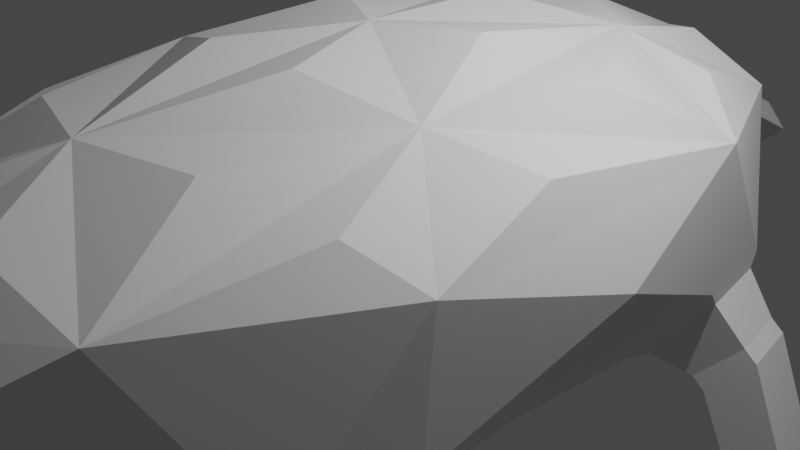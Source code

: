 # Source: ronald.blend  (saved by Blender 3.4.6; exported with 4.5.12 LTS)
import bpy
from mathutils import Matrix  # noqa: F401  (used for matrix-valued properties, if any)

bpy.ops.wm.read_factory_settings(use_empty=True)
scene = bpy.context.scene
scene.name = 'Scene'

# ---- collections
col_collection = bpy.data.collections.new('Collection'); scene.collection.children.link(col_collection)

# ---- world
world_world = bpy.data.worlds.new('World'); scene.world = world_world
world_world.use_nodes = True; world_world.node_tree.nodes.clear()
_N = world_world.node_tree.nodes; _L = world_world.node_tree.links
n0 = _N.new('ShaderNodeOutputWorld'); n0.name = 'World Output'; n0.location = (300, 300)
n1 = _N.new('ShaderNodeBackground'); n1.name = 'Background'; n1.location = (10, 300)
n1.inputs[0].default_value = (0.05088, 0.05088, 0.05088, 1.0)
_L.new(n1.outputs[0], n0.inputs[0])
n0.is_active_output = True
world_world.color = (0.05088, 0.05088, 0.05088)
world_world.use_sun_shadow = False
world_world.sun_shadow_jitter_overblur = 0.0

# ---- cameras
cam_camera = bpy.data.cameras.new('Camera')
cam_camera.clip_end = 100.0
cam_camera.ortho_scale = 7.314

# ---- lights
light_light = bpy.data.lights.new('Light', 'POINT')
light_light.transmission_factor = 0.0
light_light.energy = 1000.0
light_light.shadow_soft_size = 0.1
light_light.shadow_maximum_resolution = 0.006
light_light.use_absolute_resolution = True

# ---- meshes
me_icosphere = bpy.data.meshes.new('Icosphere')
me_icosphere.from_pydata([(0.0, 4.837, -0.3969), (2.41, -2.384e-07, -0.5946), (2.303, -3.369, -0.5946), (1.718, 3.781, 0.9543), (2.665, -2.145, 1.038), (0.0, -5.507, 1.055), (0.0, -0.3726, 2.134), (0.0, -5.256, -0.3657), (1.528, -3.232, -1.627), (0.0, 3.126, -1.627), (1.623, -2.384e-07, -1.627), (1.533, 2.957, -1.627), (0.7952, -5.832, 0.402), (2.309, 3.093, -0.5946), (0.5994, 5.049, 0.1945), (2.869, -2.384e-07, 0.3275), (0.0, 4.51, 1.122), (2.529, 1.929, 1.038), (1.634, -4.323, 1.122), (0.0, -3.39, 1.815), (1.01, 2.069, 1.815), (1.634, -1.305, 1.815), (0.5798, -4.481, 1.479), (1.145, -3.049, 1.771), (0.5713, -1.71, 2.118), (0.0, 1.281, 2.12), (0.924, 0.1382, 2.117), (1.848, 0.6491, 1.764), (2.12, -2.567, 1.464), (2.472, -0.7128, 1.458), (1.888, 2.373, 1.466), (0.9573, 3.525, 1.478), (0.0, 2.937, 1.776), (0.9791, 4.424, 0.7851), (0.0, 4.962, 0.5828), (0.7952, -6.031, 0.3905), (0.0, -5.706, 1.043), (0.0, -5.455, -0.3772), (0.8305, -6.21, 0.3817), (0.0, -5.87, 1.152), (0.0, -5.608, -0.4348), (0.9966, -6.465, 0.3757), (0.0, -6.058, 1.213), (0.0, -5.743, -0.5863), (1.196, -7.355, 0.2987), (0.0, -7.355, 1.159), (0.0, -7.355, -0.8557), (0.0, 7.142, -1.205), (0.3389, 7.223, -0.8851), (0.0, -7.355, 0.2987), (0.0, -8.855, 0.655), (0.0, -8.855, -0.3521), (0.0, -3.281, -1.627), (0.0, 2.109, 1.802), (0.0, 7.357, -0.8851), (0.0, 7.312, -0.5873), (0.0, -5.256, -0.3657), (0.0, -2.384e-07, -1.627), (1.746, -1.995, -1.627), (2.522, -2.131, -0.5946), (1.741, 1.778, -1.627), (2.516, 1.915, -0.5946), (2.496, 2.033, -0.7585), (2.33, 2.976, -0.7585), (1.705, -3.136, -1.584), (2.326, -3.245, -0.7585), (1.88, -2.146, -1.584), (2.5, -2.255, -0.7585), (1.71, 2.866, -1.584), (1.876, 1.924, -1.584), (2.809, 2.186, -1.21), (2.676, 2.939, -1.21), (2.176, -3.117, -1.739), (2.673, -3.204, -1.21), (2.316, -2.325, -1.739), (2.812, -2.412, -1.21), (2.18, 2.852, -1.739), (2.313, 2.098, -1.739), (2.88, 2.198, -1.279), (2.747, 2.952, -1.279), (2.248, -3.129, -1.808), (2.744, -3.217, -1.279), (2.387, -2.337, -1.808), (2.884, -2.425, -1.279), (2.251, 2.865, -1.808), (2.384, 2.111, -1.808), (2.952, 2.211, -1.348), (2.819, 2.965, -1.348), (2.319, -3.142, -1.877), (2.815, -3.229, -1.348), (2.459, -2.35, -1.877), (2.955, -2.438, -1.348), (2.322, 2.877, -1.877), (2.455, 2.123, -1.877), (3.394, 2.289, -2.523), (3.261, 3.043, -2.523), (2.589, -3.19, -2.523), (3.258, -3.308, -2.523), (2.729, -2.398, -2.523), (3.398, -2.516, -2.523), (2.592, 2.925, -2.523), (2.725, 2.171, -2.523), (3.474, 2.225, -2.723), (3.315, 3.13, -2.723), (2.508, -3.257, -2.723), (3.311, -3.399, -2.723), (2.676, -2.307, -2.723), (3.479, -2.448, -2.723), (2.512, 2.988, -2.723), (2.672, 2.084, -2.723), (-0.5103, -7.725, 0.5675), (-0.4379, -7.777, 0.6228), (-0.5379, -7.81, 0.6228), (-0.5997, -7.725, 0.6228), (-0.5379, -7.64, 0.6228), (-0.4379, -7.672, 0.6228), (-0.4826, -7.81, 0.7123), (-0.5826, -7.777, 0.7123), (-0.5826, -7.672, 0.7123), (-0.4826, -7.64, 0.7123), (-0.4208, -7.725, 0.7123), (-0.5103, -7.725, 0.7675), (-0.5265, -7.775, 0.5825), (-0.4677, -7.756, 0.5825), (-0.484, -7.806, 0.615), (-0.4252, -7.725, 0.615), (-0.4677, -7.694, 0.5825), (-0.5628, -7.725, 0.5825), (-0.5791, -7.775, 0.615), (-0.5265, -7.675, 0.5825), (-0.5791, -7.675, 0.615), (-0.484, -7.644, 0.615), (-0.4152, -7.756, 0.6675), (-0.4152, -7.694, 0.6675), (-0.5103, -7.825, 0.6675), (-0.4515, -7.806, 0.6675), (-0.6054, -7.756, 0.6675), (-0.5691, -7.806, 0.6675), (-0.5691, -7.644, 0.6675), (-0.6054, -7.694, 0.6675), (-0.4515, -7.644, 0.6675), (-0.5103, -7.625, 0.6675), (-0.4415, -7.775, 0.7201), (-0.5366, -7.806, 0.7201), (-0.5953, -7.725, 0.7201), (-0.5366, -7.644, 0.7201), (-0.4415, -7.675, 0.7201), (-0.494, -7.775, 0.7526), (-0.4577, -7.725, 0.7526), (-0.5528, -7.756, 0.7526), (-0.5528, -7.694, 0.7526), (-0.494, -7.675, 0.7526)], [], [(16, 20, 31), (17, 21, 29), (18, 19, 22), (19, 21, 24), (18, 21, 23), (21, 18, 28), (21, 20, 26), (17, 20, 27), (20, 17, 30), (12, 18, 5), (12, 2, 18), (2, 4, 18), (15, 17, 4), (13, 3, 17), (14, 16, 33), (13, 14, 3), (13, 11, 14), (11, 0, 14), (12, 5, 36, 35), (7, 2, 12), (9, 0, 11), (2, 7, 56), (19, 5, 22), (5, 18, 22), (19, 18, 23), (21, 19, 23), (21, 6, 24), (6, 19, 24), (6, 20, 25), (6, 21, 26), (20, 6, 26), (21, 17, 27), (20, 21, 27), (18, 4, 28), (4, 21, 28), (21, 4, 29), (4, 17, 29), (17, 3, 30), (3, 20, 30), (20, 3, 31), (3, 16, 31), (20, 16, 32), (16, 3, 33), (3, 14, 33), (16, 14, 34), (35, 36, 39, 38), (37, 35, 38, 40), (7, 12, 35, 37), (40, 38, 41, 43), (38, 39, 42, 41), (43, 41, 44, 46), (41, 42, 45, 44), (14, 0, 47, 48), (45, 49, 44), (46, 44, 49), (44, 45, 50), (44, 51, 46), (50, 49, 44), (51, 44, 49), (7, 8, 56), (8, 7, 52), (20, 32, 53), (20, 53, 25), (48, 47, 54), (54, 55, 48), (34, 14, 48, 55), (56, 8, 2), (10, 57, 9, 11, 60), (10, 58, 8, 52, 57), (58, 10, 1, 59), (58, 59, 67, 66), (11, 13, 63, 68), (10, 60, 61, 1), (1, 15, 59), (15, 1, 61), (17, 15, 61), (13, 17, 61), (4, 59, 15), (2, 59, 4), (64, 66, 74, 72), (66, 67, 75, 74), (8, 58, 66, 64), (13, 61, 62, 63), (61, 60, 69, 62), (60, 11, 68, 69), (59, 2, 65, 67), (2, 8, 64, 65), (75, 73, 81, 83), (77, 76, 84, 85), (63, 62, 70, 71), (62, 69, 77, 70), (69, 68, 76, 77), (67, 65, 73, 75), (65, 64, 72, 73), (68, 63, 71, 76), (78, 85, 93, 86), (79, 78, 86, 87), (73, 72, 80, 81), (76, 71, 79, 84), (74, 75, 83, 82), (72, 74, 82, 80), (71, 70, 78, 79), (70, 77, 85, 78), (90, 91, 99, 98), (92, 87, 95, 100), (85, 84, 92, 93), (83, 81, 89, 91), (81, 80, 88, 89), (84, 79, 87, 92), (82, 83, 91, 90), (80, 82, 90, 88), (100, 95, 103, 108), (97, 96, 104, 105), (88, 90, 98, 96), (87, 86, 94, 95), (86, 93, 101, 94), (93, 92, 100, 101), (91, 89, 97, 99), (89, 88, 96, 97), (104, 106, 107, 105), (109, 108, 103, 102), (98, 99, 107, 106), (96, 98, 106, 104), (95, 94, 102, 103), (94, 101, 109, 102), (101, 100, 108, 109), (99, 97, 105, 107), (110, 123, 122), (111, 123, 125), (110, 122, 127), (110, 127, 129), (110, 129, 126), (111, 125, 132), (112, 124, 134), (113, 128, 136), (114, 130, 138), (115, 131, 140), (111, 132, 135), (112, 134, 137), (113, 136, 139), (114, 138, 141), (115, 140, 133), (116, 142, 147), (117, 143, 149), (118, 144, 150), (119, 145, 151), (120, 146, 148), (148, 151, 121), (148, 146, 151), (146, 119, 151), (151, 150, 121), (151, 145, 150), (145, 118, 150), (150, 149, 121), (150, 144, 149), (144, 117, 149), (149, 147, 121), (149, 143, 147), (143, 116, 147), (147, 148, 121), (147, 142, 148), (142, 120, 148), (133, 146, 120), (133, 140, 146), (140, 119, 146), (141, 145, 119), (141, 138, 145), (138, 118, 145), (139, 144, 118), (139, 136, 144), (136, 117, 144), (137, 143, 117), (137, 134, 143), (134, 116, 143), (135, 142, 116), (135, 132, 142), (132, 120, 142), (140, 141, 119), (140, 131, 141), (131, 114, 141), (138, 139, 118), (138, 130, 139), (130, 113, 139), (136, 137, 117), (136, 128, 137), (128, 112, 137), (134, 135, 116), (134, 124, 135), (124, 111, 135), (132, 133, 120), (132, 125, 133), (125, 115, 133), (126, 131, 115), (126, 129, 131), (129, 114, 131), (129, 130, 114), (129, 127, 130), (127, 113, 130), (127, 128, 113), (127, 122, 128), (122, 112, 128), (125, 126, 115), (125, 123, 126), (123, 110, 126), (122, 124, 112), (122, 123, 124), (123, 111, 124)])
_uv = me_icosphere.uv_layers.new(name='UVMap')
_uv.uv.foreach_set('vector', [0.8182, 0.3149, 0.7727, 0.3937, 0.8182, 0.3149, 0.6364, 0.3149, 0.5909, 0.3937, 0.6364, 0.3149, 0.4545, 0.3149, 0.4091, 0.3937, 0.4545, 0.3149, 0.4091, 0.3937, 0.5, 0.3937, 0.4091, 0.3937, 0.4545, 0.3149, 0.5, 0.3937, 0.4545, 0.3149, 0.5, 0.3937, 0.4545, 0.3149, 0.5, 0.3937, 0.5909, 0.3937, 0.6818, 0.3937, 0.5909, 0.3937, 0.6364, 0.3149, 0.6818, 0.3937, 0.6364, 0.3149, 0.6818, 0.3937, 0.6364, 0.3149, 0.6818, 0.3937, 0.4091, 0.2362, 0.4545, 0.3149, 0.3636, 0.3149, 0.4091, 0.2362, 0.5, 0.2362, 0.4545, 0.3149, 0.5, 0.2362, 0.5455, 0.3149, 0.4545, 0.3149, 0.5909, 0.2362, 0.6364, 0.3149, 0.5455, 0.3149, 0.6818, 0.2362, 0.7273, 0.3149, 0.6364, 0.3149, 0.7727, 0.2362, 0.8182, 0.3149, 0.7727, 0.2362, 0.6818, 0.2362, 0.7727, 0.2362, 0.7273, 0.3149, 0.6818, 0.2362, 0.7273, 0.1575, 0.7727, 0.2362, 0.7273, 0.1575, 0.8182, 0.1575, 0.7727, 0.2362, 0.4091, 0.2362, 0.3636, 0.3149, 0.3636, 0.3149, 0.4091, 0.2362, 0.3636, 0.1575, 0.4545, 0.1575, 0.4091, 0.2362, 0.7727, 0.07873, 0.8182, 0.1575, 0.7273, 0.1575, 0.4545, 0.1575, 0.3636, 0.1575, 0.3636, 0.1575, 0.4091, 0.3937, 0.3636, 0.3149, 0.4091, 0.3937, 0.3636, 0.3149, 0.4545, 0.3149, 0.3636, 0.3149, 0.4091, 0.3937, 0.4545, 0.3149, 0.4091, 0.3937, 0.5, 0.3937, 0.4091, 0.3937, 0.5, 0.3937, 0.5909, 0.3937, 0.6364, 0.4724, 0.5909, 0.3937, 0.2727, 0.4724, 0.3182, 0.3937, 0.2727, 0.4724, 0.6364, 0.4724, 0.6818, 0.3937, 0.6364, 0.4724, 0.6364, 0.4724, 0.5909, 0.3937, 0.6364, 0.4724, 0.6818, 0.3937, 0.6364, 0.4724, 0.6818, 0.3937, 0.5909, 0.3937, 0.6364, 0.3149, 0.5909, 0.3937, 0.6818, 0.3937, 0.5909, 0.3937, 0.6818, 0.3937, 0.4545, 0.3149, 0.5455, 0.3149, 0.4545, 0.3149, 0.5455, 0.3149, 0.5909, 0.3937, 0.5455, 0.3149, 0.5909, 0.3937, 0.5455, 0.3149, 0.5909, 0.3937, 0.5455, 0.3149, 0.6364, 0.3149, 0.5455, 0.3149, 0.6364, 0.3149, 0.7273, 0.3149, 0.6364, 0.3149, 0.7273, 0.3149, 0.7727, 0.3937, 0.7273, 0.3149, 0.7727, 0.3937, 0.7273, 0.3149, 0.7727, 0.3937, 0.7273, 0.3149, 0.8182, 0.3149, 0.7273, 0.3149, 0.7727, 0.3937, 0.8182, 0.3149, 0.7727, 0.3937, 0.8182, 0.3149, 0.7273, 0.3149, 0.8182, 0.3149, 0.7273, 0.3149, 0.7727, 0.2362, 0.7273, 0.3149, 0.8182, 0.3149, 0.7727, 0.2362, 0.8182, 0.3149, 0.4091, 0.2362, 0.3636, 0.3149, 0.3636, 0.3149, 0.4091, 0.2362, 0.3636, 0.1575, 0.4091, 0.2362, 0.4091, 0.2362, 0.3636, 0.1575, 0.3636, 0.1575, 0.4091, 0.2362, 0.4091, 0.2362, 0.3636, 0.1575, 0.3636, 0.1575, 0.4091, 0.2362, 0.4091, 0.2362, 0.3636, 0.1575, 0.4091, 0.2362, 0.3636, 0.3149, 0.3636, 0.3149, 0.4091, 0.2362, 0.3636, 0.1575, 0.4091, 0.2362, 0.4091, 0.2362, 0.3636, 0.1575, 0.4091, 0.2362, 0.3636, 0.3149, 0.3636, 0.3149, 0.4091, 0.2362, 0.7727, 0.2362, 0.8182, 0.1575, 0.8182, 0.1575, 0.7727, 0.2362, 0.3636, 0.3149, 0.0, 0.0, 0.4091, 0.2362, 0.3636, 0.1575, 0.4091, 0.2362, 0.0, 0.0, 0.0, 0.0, 0.0, 0.0, 0.0, 0.0, 0.0, 0.0, 0.0, 0.0, 0.0, 0.0, 0.0, 0.0, 0.0, 0.0, 0.0, 0.0, 0.0, 0.0, 0.0, 0.0, 0.0, 0.0, 0.3636, 0.1575, 0.5, 0.07873, 0.3636, 0.1575, 0.5, 0.07873, 0.3636, 0.1575, 0.0, 0.0, 0.7727, 0.3937, 0.7727, 0.3937, 0.0, 0.0, 0.7727, 0.3937, 0.0, 0.0, 0.6364, 0.4724, 0.7727, 0.2362, 0.8182, 0.1575, 0.0, 0.0, 0.0, 0.0, 0.0, 0.0, 0.7727, 0.2362, 0.8182, 0.3149, 0.7727, 0.2362, 0.7727, 0.2362, 0.0, 0.0, 0.3636, 0.1575, 0.4091, 0.07873, 0.4545, 0.1575, 0.0, 0.0, 0.0, 0.0, 0.7727, 0.07873, 0.7273, 0.1575, 0.3636, 0.07873, 0.0, 0.0, 0.25, 0.03937, 0.5, 0.07873, 0.0, 0.0, 0.0, 0.0, 0.25, 0.03937, 0.0, 0.0, 0.5455, 0.1575, 0.5227, 0.1968, 0.25, 0.03937, 0.5227, 0.1968, 0.5227, 0.1968, 0.25, 0.03937, 0.7273, 0.1575, 0.6818, 0.2362, 0.6818, 0.2362, 0.7273, 0.1575, 0.0, 0.0, 0.3636, 0.07873, 0.6136, 0.1968, 0.5455, 0.1575, 0.5455, 0.1575, 0.0, 0.0, 0.5227, 0.1968, 0.0, 0.0, 0.5455, 0.1575, 0.6136, 0.1968, 0.6364, 0.3149, 0.0, 0.0, 0.6136, 0.1968, 0.6818, 0.2362, 0.6364, 0.3149, 0.6136, 0.1968, 0.5455, 0.3149, 0.5227, 0.1968, 0.0, 0.0, 0.5, 0.2362, 0.5227, 0.1968, 0.5455, 0.3149, 0.5, 0.07873, 0.25, 0.03937, 0.25, 0.03937, 0.5, 0.07873, 0.25, 0.03937, 0.5227, 0.1968, 0.5227, 0.1968, 0.25, 0.03937, 0.5, 0.07873, 0.25, 0.03937, 0.25, 0.03937, 0.5, 0.07873, 0.6818, 0.2362, 0.6136, 0.1968, 0.6136, 0.1968, 0.6818, 0.2362, 0.6136, 0.1968, 0.3636, 0.07873, 0.3636, 0.07873, 0.6136, 0.1968, 0.3636, 0.07873, 0.7273, 0.1575, 0.7273, 0.1575, 0.3636, 0.07873, 0.5227, 0.1968, 0.5, 0.2362, 0.5, 0.2362, 0.5227, 0.1968, 0.4545, 0.1575, 0.4091, 0.07873, 0.4091, 0.07873, 0.4545, 0.1575, 0.5227, 0.1968, 0.5, 0.2362, 0.5, 0.2362, 0.5227, 0.1968, 0.3636, 0.07873, 0.7273, 0.1575, 0.7273, 0.1575, 0.3636, 0.07873, 0.6818, 0.2362, 0.6136, 0.1968, 0.6136, 0.1968, 0.6818, 0.2362, 0.6136, 0.1968, 0.3636, 0.07873, 0.3636, 0.07873, 0.6136, 0.1968, 0.3636, 0.07873, 0.7273, 0.1575, 0.7273, 0.1575, 0.3636, 0.07873, 0.5227, 0.1968, 0.5, 0.2362, 0.5, 0.2362, 0.5227, 0.1968, 0.4545, 0.1575, 0.4091, 0.07873, 0.4091, 0.07873, 0.4545, 0.1575, 0.7273, 0.1575, 0.6818, 0.2362, 0.6818, 0.2362, 0.7273, 0.1575, 0.6136, 0.1968, 0.3636, 0.07873, 0.3636, 0.07873, 0.6136, 0.1968, 0.6818, 0.2362, 0.6136, 0.1968, 0.6136, 0.1968, 0.6818, 0.2362, 0.4545, 0.1575, 0.4091, 0.07873, 0.4091, 0.07873, 0.4545, 0.1575, 0.7273, 0.1575, 0.6818, 0.2362, 0.6818, 0.2362, 0.7273, 0.1575, 0.25, 0.03937, 0.5227, 0.1968, 0.5227, 0.1968, 0.25, 0.03937, 0.5, 0.07873, 0.25, 0.03937, 0.25, 0.03937, 0.5, 0.07873, 0.6818, 0.2362, 0.6136, 0.1968, 0.6136, 0.1968, 0.6818, 0.2362, 0.6136, 0.1968, 0.3636, 0.07873, 0.3636, 0.07873, 0.6136, 0.1968, 0.25, 0.03937, 0.5227, 0.1968, 0.5227, 0.1968, 0.25, 0.03937, 0.7273, 0.1575, 0.6818, 0.2362, 0.6818, 0.2362, 0.7273, 0.1575, 0.3636, 0.07873, 0.7273, 0.1575, 0.7273, 0.1575, 0.3636, 0.07873, 0.5227, 0.1968, 0.5, 0.2362, 0.5, 0.2362, 0.5227, 0.1968, 0.4545, 0.1575, 0.4091, 0.07873, 0.4091, 0.07873, 0.4545, 0.1575, 0.7273, 0.1575, 0.6818, 0.2362, 0.6818, 0.2362, 0.7273, 0.1575, 0.25, 0.03937, 0.5227, 0.1968, 0.5227, 0.1968, 0.25, 0.03937, 0.5, 0.07873, 0.25, 0.03937, 0.25, 0.03937, 0.5, 0.07873, 0.7273, 0.1575, 0.6818, 0.2362, 0.6818, 0.2362, 0.7273, 0.1575, 0.4545, 0.1575, 0.4091, 0.07873, 0.4091, 0.07873, 0.4545, 0.1575, 0.5, 0.07873, 0.25, 0.03937, 0.25, 0.03937, 0.5, 0.07873, 0.6818, 0.2362, 0.6136, 0.1968, 0.6136, 0.1968, 0.6818, 0.2362, 0.6136, 0.1968, 0.3636, 0.07873, 0.3636, 0.07873, 0.6136, 0.1968, 0.3636, 0.07873, 0.7273, 0.1575, 0.7273, 0.1575, 0.3636, 0.07873, 0.5227, 0.1968, 0.5, 0.2362, 0.5, 0.2362, 0.5227, 0.1968, 0.4545, 0.1575, 0.4091, 0.07873, 0.4091, 0.07873, 0.4545, 0.1575, 0.5, 0.07873, 0.25, 0.03937, 0.5227, 0.1968, 0.5, 0.2362, 0.3636, 0.07873, 0.7273, 0.1575, 0.6818, 0.2362, 0.6136, 0.1968, 0.25, 0.03937, 0.5227, 0.1968, 0.5227, 0.1968, 0.25, 0.03937, 0.5, 0.07873, 0.25, 0.03937, 0.25, 0.03937, 0.5, 0.07873, 0.6818, 0.2362, 0.6136, 0.1968, 0.6136, 0.1968, 0.6818, 0.2362, 0.6136, 0.1968, 0.3636, 0.07873, 0.3636, 0.07873, 0.6136, 0.1968, 0.3636, 0.07873, 0.7273, 0.1575, 0.7273, 0.1575, 0.3636, 0.07873, 0.5227, 0.1968, 0.5, 0.2362, 0.5, 0.2362, 0.5227, 0.1968, 0.1818, 0.0, 0.2273, 0.07873, 0.1364, 0.07873, 0.2727, 0.1575, 0.3182, 0.07873, 0.3636, 0.1575, 0.9091, 0.0, 0.9545, 0.07873, 0.8636, 0.07873, 0.7273, 0.0, 0.7727, 0.07873, 0.6818, 0.07873, 0.5455, 0.0, 0.5909, 0.07873, 0.5, 0.07873, 0.2727, 0.1575, 0.3636, 0.1575, 0.3182, 0.2362, 0.09091, 0.1575, 0.1818, 0.1575, 0.1364, 0.2362, 0.8182, 0.1575, 0.9091, 0.1575, 0.8636, 0.2362, 0.6364, 0.1575, 0.7273, 0.1575, 0.6818, 0.2362, 0.4545, 0.1575, 0.5455, 0.1575, 0.5, 0.2362, 0.2727, 0.1575, 0.3182, 0.2362, 0.2273, 0.2362, 0.09091, 0.1575, 0.1364, 0.2362, 0.04546, 0.2362, 0.8182, 0.1575, 0.8636, 0.2362, 0.7727, 0.2362, 0.6364, 0.1575, 0.6818, 0.2362, 0.5909, 0.2362, 0.4545, 0.1575, 0.5, 0.2362, 0.4091, 0.2362, 0.1818, 0.3149, 0.2727, 0.3149, 0.2273, 0.3937, 0.0, 0.3149, 0.09091, 0.3149, 0.04546, 0.3937, 0.7273, 0.3149, 0.8182, 0.3149, 0.7727, 0.3937, 0.5455, 0.3149, 0.6364, 0.3149, 0.5909, 0.3937, 0.3636, 0.3149, 0.4545, 0.3149, 0.4091, 0.3937, 0.4091, 0.3937, 0.5, 0.3937, 0.4545, 0.4724, 0.4091, 0.3937, 0.4545, 0.3149, 0.5, 0.3937, 0.4545, 0.3149, 0.5455, 0.3149, 0.5, 0.3937, 0.5909, 0.3937, 0.6818, 0.3937, 0.6364, 0.4724, 0.5909, 0.3937, 0.6364, 0.3149, 0.6818, 0.3937, 0.6364, 0.3149, 0.7273, 0.3149, 0.6818, 0.3937, 0.7727, 0.3937, 0.8636, 0.3937, 0.8182, 0.4724, 0.7727, 0.3937, 0.8182, 0.3149, 0.8636, 0.3937, 0.8182, 0.3149, 0.9091, 0.3149, 0.8636, 0.3937, 0.04546, 0.3937, 0.1364, 0.3937, 0.09091, 0.4724, 0.04546, 0.3937, 0.09091, 0.3149, 0.1364, 0.3937, 0.09091, 0.3149, 0.1818, 0.3149, 0.1364, 0.3937, 0.2273, 0.3937, 0.3182, 0.3937, 0.2727, 0.4724, 0.2273, 0.3937, 0.2727, 0.3149, 0.3182, 0.3937, 0.2727, 0.3149, 0.3636, 0.3149, 0.3182, 0.3937, 0.4091, 0.2362, 0.4545, 0.3149, 0.3636, 0.3149, 0.4091, 0.2362, 0.5, 0.2362, 0.4545, 0.3149, 0.5, 0.2362, 0.5455, 0.3149, 0.4545, 0.3149, 0.5909, 0.2362, 0.6364, 0.3149, 0.5455, 0.3149, 0.5909, 0.2362, 0.6818, 0.2362, 0.6364, 0.3149, 0.6818, 0.2362, 0.7273, 0.3149, 0.6364, 0.3149, 0.7727, 0.2362, 0.8182, 0.3149, 0.7273, 0.3149, 0.7727, 0.2362, 0.8636, 0.2362, 0.8182, 0.3149, 0.8636, 0.2362, 0.9091, 0.3149, 0.8182, 0.3149, 0.04546, 0.2362, 0.09091, 0.3149, 0.0, 0.3149, 0.04546, 0.2362, 0.1364, 0.2362, 0.09091, 0.3149, 0.1364, 0.2362, 0.1818, 0.3149, 0.09091, 0.3149, 0.2273, 0.2362, 0.2727, 0.3149, 0.1818, 0.3149, 0.2273, 0.2362, 0.3182, 0.2362, 0.2727, 0.3149, 0.3182, 0.2362, 0.3636, 0.3149, 0.2727, 0.3149, 0.5, 0.2362, 0.5909, 0.2362, 0.5455, 0.3149, 0.5, 0.2362, 0.5455, 0.1575, 0.5909, 0.2362, 0.5455, 0.1575, 0.6364, 0.1575, 0.5909, 0.2362, 0.6818, 0.2362, 0.7727, 0.2362, 0.7273, 0.3149, 0.6818, 0.2362, 0.7273, 0.1575, 0.7727, 0.2362, 0.7273, 0.1575, 0.8182, 0.1575, 0.7727, 0.2362, 0.8636, 0.2362, 0.9545, 0.2362, 0.9091, 0.3149, 0.8636, 0.2362, 0.9091, 0.1575, 0.9545, 0.2362, 0.9091, 0.1575, 1.0, 0.1575, 0.9545, 0.2362, 0.1364, 0.2362, 0.2273, 0.2362, 0.1818, 0.3149, 0.1364, 0.2362, 0.1818, 0.1575, 0.2273, 0.2362, 0.1818, 0.1575, 0.2727, 0.1575, 0.2273, 0.2362, 0.3182, 0.2362, 0.4091, 0.2362, 0.3636, 0.3149, 0.3182, 0.2362, 0.3636, 0.1575, 0.4091, 0.2362, 0.3636, 0.1575, 0.4545, 0.1575, 0.4091, 0.2362, 0.5, 0.07873, 0.5455, 0.1575, 0.4545, 0.1575, 0.5, 0.07873, 0.5909, 0.07873, 0.5455, 0.1575, 0.5909, 0.07873, 0.6364, 0.1575, 0.5455, 0.1575, 0.6818, 0.07873, 0.7273, 0.1575, 0.6364, 0.1575, 0.6818, 0.07873, 0.7727, 0.07873, 0.7273, 0.1575, 0.7727, 0.07873, 0.8182, 0.1575, 0.7273, 0.1575, 0.8636, 0.07873, 0.9091, 0.1575, 0.8182, 0.1575, 0.8636, 0.07873, 0.9545, 0.07873, 0.9091, 0.1575, 0.9545, 0.07873, 1.0, 0.1575, 0.9091, 0.1575, 0.3636, 0.1575, 0.4091, 0.07873, 0.4545, 0.1575, 0.3636, 0.1575, 0.3182, 0.07873, 0.4091, 0.07873, 0.3182, 0.07873, 0.3636, 0.0, 0.4091, 0.07873, 0.1364, 0.07873, 0.1818, 0.1575, 0.09091, 0.1575, 0.1364, 0.07873, 0.2273, 0.07873, 0.1818, 0.1575, 0.2273, 0.07873, 0.2727, 0.1575, 0.1818, 0.1575])
me_icosphere.update()
arm_armature_001 = bpy.data.armatures.new('Armature.001')  # bones are not reproduced

# ---- objects
ob_light = bpy.data.objects.new('Light', light_light)
ob_camera = bpy.data.objects.new('Camera', cam_camera)
ob_body = bpy.data.objects.new('body', me_icosphere)
ob_armature = bpy.data.objects.new('Armature', arm_armature_001)

# ---- transforms, parenting, visibility, modifiers, constraints
ob_light.location = (4.076, 1.005, 5.904)
ob_light.rotation_euler = (0.6503, 0.05522, 1.866)
ob_light.lock_rotations_4d = False
ob_light.empty_display_type = 'ARROWS'
ob_light.color = (0.0, 0.0, 0.0, 0.0)
ob_light.lineart.crease_threshold = 0.0
ob_camera.location = (7.359, -6.926, 4.958)
ob_camera.rotation_euler = (1.109, 0.0, 0.8149)
ob_camera.lock_rotations_4d = False
ob_camera.empty_display_type = 'ARROWS'
ob_camera.color = (0.0, 0.0, 0.0, 0.0)
ob_camera.display_type = 'WIRE'
ob_camera.lineart.crease_threshold = 0.0
ob_body.parent = ob_armature
ob_body.matrix_parent_inverse = Matrix(((1.0, 0.0, 0.0, -0.0), (0.0, -4.371e-08, 1.0, 0.0), (0.0, -1.0, -4.371e-08, 0.0), (-0.0, 0.0, -0.0, 1.0)))
ob_body.location = (0.0, 0.0, 0.0)
_vg = ob_body.vertex_groups.new(name='bodyR')
for _i, _w in zip([0, 3, 6, 9, 11, 13, 14, 16, 17, 20, 25, 26, 27, 30, 31, 32, 33, 34, 53, 55, 57, 63, 68], [0.9922, 0.6849, 0.005587, 0.5777, 0.09345, 0.06359, 0.9556, 0.9359, 0.06453, 0.1497, 0.09875, 0.04142, 0.05458, 0.181, 0.6852, 0.6427, 0.8561, 0.9545, 0.2736, 0.0127, 0.05941, 0.0274, 0.06003]): _vg.add([_i], _w, 'REPLACE')
_vg = ob_body.vertex_groups.new(name='bodyM')
for _i, _w in zip([1, 3, 4, 6, 9, 10, 15, 17, 20, 21, 23, 24, 25, 26, 27, 28, 29, 30, 31, 32, 53, 57, 58, 59, 60, 61, 62, 66, 67, 69], [0.4917, 0.008864, 0.2845, 0.9796, 0.05284, 0.5128, 0.4258, 0.1812, 0.1899, 0.7161, 0.1807, 0.7055, 0.6634, 0.7179, 0.4788, 0.2883, 0.4374, 0.1291, 0.0601, 0.1046, 0.2713, 0.5916, 0.06363, 0.05393, 0.09436, 0.05354, 0.02113, 0.03598, 0.0169, 0.0625]): _vg.add([_i], _w, 'REPLACE')
_vg = ob_body.vertex_groups.new(name='bodyF')
for _i, _w in zip([2, 4, 5, 7, 8, 12, 18, 19, 21, 22, 23, 24, 28, 29, 35, 36, 37, 38, 39, 40, 41, 42, 43, 46, 52, 56, 64, 65], [0.05589, 0.07072, 0.6808, 0.6802, 0.03163, 0.1534, 0.7008, 0.9736, 0.07294, 0.86, 0.6919, 0.2139, 0.2228, 0.04438, 0.1052, 0.4599, 0.4819, 0.0733, 0.3306, 0.3544, 0.01267, 0.2334, 0.2572, 0.01439, 0.1318, 0.8868, 0.006971, 0.01634]): _vg.add([_i], _w, 'REPLACE')
_vg = ob_body.vertex_groups.new(name='head')
for _i, _w in zip([5, 7, 12, 18, 22, 28, 35, 36, 37, 38, 39, 40, 41, 42, 43, 44, 45, 46, 52], [0.2616, 0.2248, 0.7437, 0.09844, 0.07717, 0.004014, 0.6443, 0.4396, 0.3988, 0.5082, 0.5157, 0.4926, 0.2189, 0.5513, 0.5351, 0.03252, 0.04887, 0.06983, 0.03223]): _vg.add([_i], _w, 'REPLACE')
_vg = ob_body.vertex_groups.new(name='jawUpper')
for _i, _w in zip([5, 7, 12, 15, 21, 22, 23, 24, 26, 28, 29, 35, 36, 37, 38, 39, 40, 41, 42, 43, 44, 45, 46, 49, 50, 51, 56, 110, 111, 112, 113, 114, 115, 116, 117, 118, 119, 120, 121, 122, 123, 124, 125, 126, 127, 128, 129, 130, 131, 132, 133, 134, 135, 136, 137, 138, 139, 140, 141, 142, 143, 144, 145, 146, 147, 148, 149, 150, 151], [0.002214, 0.0, 0.003434, 0.0, 0.0, 0.0, 0.0, 0.0, 0.0, 0.0, 0.0, 0.003531, 0.02945, 0.0, 1.135e-05, 0.01536, 3.18e-05, 9.967e-06, 0.000829, 0.003448, 0.03059, 0.8472, 0.01953, 0.01358, 0.9776, 0.03112, 0.0, 0.97, 0.9672, 0.9699, 0.9713, 0.9707, 0.9688, 0.9681, 0.9708, 0.9713, 0.9698, 0.9666, 0.9698, 0.97, 0.9688, 0.9686, 0.9679, 0.9693, 0.9708, 0.9708, 0.9704, 0.9712, 0.9699, 0.9665, 0.9677, 0.969, 0.9666, 0.9713, 0.9705, 0.9712, 0.9715, 0.9692, 0.9703, 0.9659, 0.9697, 0.9713, 0.9707, 0.9685, 0.9688, 0.9683, 0.9704, 0.9707, 0.9698]): _vg.add([_i], _w, 'REPLACE')
_vg = ob_body.vertex_groups.new(name='jawLower')
for _i, _w in zip([7, 12, 35, 37, 38, 40, 41, 42, 43, 44, 46, 51], [0.0003409, 0.02084, 0.09804, 0.05579, 0.1674, 0.08866, 0.3032, 0.001928, 0.1359, 0.1189, 0.6739, 0.8138]): _vg.add([_i], _w, 'REPLACE')
_vg = ob_body.vertex_groups.new(name='legConFront.L')
for _i, _w in zip([1, 2, 4, 6, 7, 8, 10, 15, 18, 19, 21, 22, 23, 24, 26, 27, 28, 29, 52, 56, 57, 58, 59, 60, 64, 65, 66, 67, 72, 73, 74, 75, 80, 81, 82, 83, 88, 89, 90, 91, 96, 98, 99, 106], [0.218, 0.9026, 0.6416, 0.01639, 0.0171, 0.8274, 0.2056, 0.2354, 0.1902, 8.186e-05, 0.1884, 0.04496, 0.09942, 0.05715, 0.0556, 0.06627, 0.4531, 0.2917, 0.3794, 0.1001, 0.1474, 0.8215, 0.8915, 0.01328, 0.8177, 0.9048, 0.809, 0.8955, 0.6301, 0.7933, 0.6004, 0.7743, 0.4273, 0.6299, 0.4078, 0.6291, 0.27, 0.5235, 0.2511, 0.5279, 0.02339, 0.03688, 0.0009534, 0.005142]): _vg.add([_i], _w, 'REPLACE')
_vg = ob_body.vertex_groups.new(name='legFront.L')
for _i, _w in zip([8, 58, 64, 65, 66, 67, 72, 73, 74, 75, 80, 81, 82, 83, 88, 89, 90, 91, 96, 97, 98, 99, 104, 105, 106, 107], [0.05564, 0.05125, 0.09916, 0.03795, 0.1017, 0.04798, 0.3498, 0.199, 0.3763, 0.2164, 0.5598, 0.3662, 0.5773, 0.3659, 0.7227, 0.4751, 0.7408, 0.4701, 0.9623, 0.9767, 0.9553, 0.9743, 0.9767, 0.9853, 0.9716, 0.9834]): _vg.add([_i], _w, 'REPLACE')
_vg = ob_body.vertex_groups.new(name='legConFront.R')
for _i, _w in zip([8, 52, 64], [0.05562, 0.3831, 0.02337]): _vg.add([_i], _w, 'REPLACE')
_vg = ob_body.vertex_groups.new(name='legFront.R')
_vg = ob_body.vertex_groups.new(name='legConRear.L')
for _i, _w in zip([1, 3, 6, 9, 10, 11, 13, 15, 16, 17, 20, 25, 26, 27, 29, 30, 31, 32, 33, 53, 57, 60, 61, 62, 63, 68, 69, 70, 71, 76, 77, 78, 79, 84, 85, 86, 87, 92, 93], [0.2369, 0.2706, 0.05535, 0.3132, 0.2056, 0.7988, 0.876, 0.2795, 0.004202, 0.7395, 0.6374, 0.2156, 0.1804, 0.3628, 0.1958, 0.6749, 0.2397, 0.2008, 0.1121, 0.2722, 0.1475, 0.7195, 0.8425, 0.8031, 0.8381, 0.7247, 0.6736, 0.4073, 0.4292, 0.1699, 0.1969, 0.2666, 0.2542, 0.09867, 0.1338, 0.1561, 0.128, 0.04015, 0.0843]): _vg.add([_i], _w, 'REPLACE')
_vg = ob_body.vertex_groups.new(name='legRear.L')
for _i, _w in zip([9, 10, 11, 13, 57, 60, 61, 62, 63, 68, 69, 70, 71, 76, 77, 78, 79, 84, 85, 86, 87, 92, 93, 94, 95, 100, 101, 102, 103, 108, 109], [0.02905, 0.01299, 0.09911, 0.05035, 0.002253, 0.1268, 0.07253, 0.1379, 0.1143, 0.2044, 0.2209, 0.5832, 0.5661, 0.8158, 0.7783, 0.7268, 0.7427, 0.8933, 0.8503, 0.8398, 0.8702, 0.9516, 0.9066, 0.9917, 0.9946, 0.9925, 0.9872, 0.9945, 0.9966, 0.9953, 0.9922]): _vg.add([_i], _w, 'REPLACE')
_vg = ob_body.vertex_groups.new(name='legConRear.R')
for _i, _w in zip([20, 25, 32, 53], [0.00737, 0.0495, 0.05106, 0.1862]): _vg.add([_i], _w, 'REPLACE')
_vg = ob_body.vertex_groups.new(name='legRear.R')
_vg = ob_body.vertex_groups.new(name='tail')
for _i, _w in zip([47, 48, 54, 55], [0.9845, 0.9823, 0.994, 0.968]): _vg.add([_i], _w, 'REPLACE')
_m = ob_body.modifiers.new('Mirror', 'MIRROR')
_m.use_clip = True
_m = ob_body.modifiers.new('Armature', 'ARMATURE')
_m.object = ob_armature
ob_armature.location = (0.0, 0.0, 0.0)
ob_armature.rotation_euler = (1.571, -0.0, 0.0)
ob_armature.show_in_front = True

# ---- collection membership
col_collection.objects.link(ob_light)
col_collection.objects.link(ob_camera)
col_collection.objects.link(ob_body)
col_collection.objects.link(ob_armature)

# ---- scene / render settings (as saved in the file)
scene.camera = ob_camera
scene.frame_start = 1; scene.frame_end = 250; scene.frame_set(148)
scene.render.engine = 'BLENDER_EEVEE_NEXT'
scene.cycles.sampling_pattern = 'TABULATED_SOBOL'
scene.cycles.use_light_tree = False
scene.view_settings.view_transform = 'Filmic'
bpy.context.view_layer.update()
